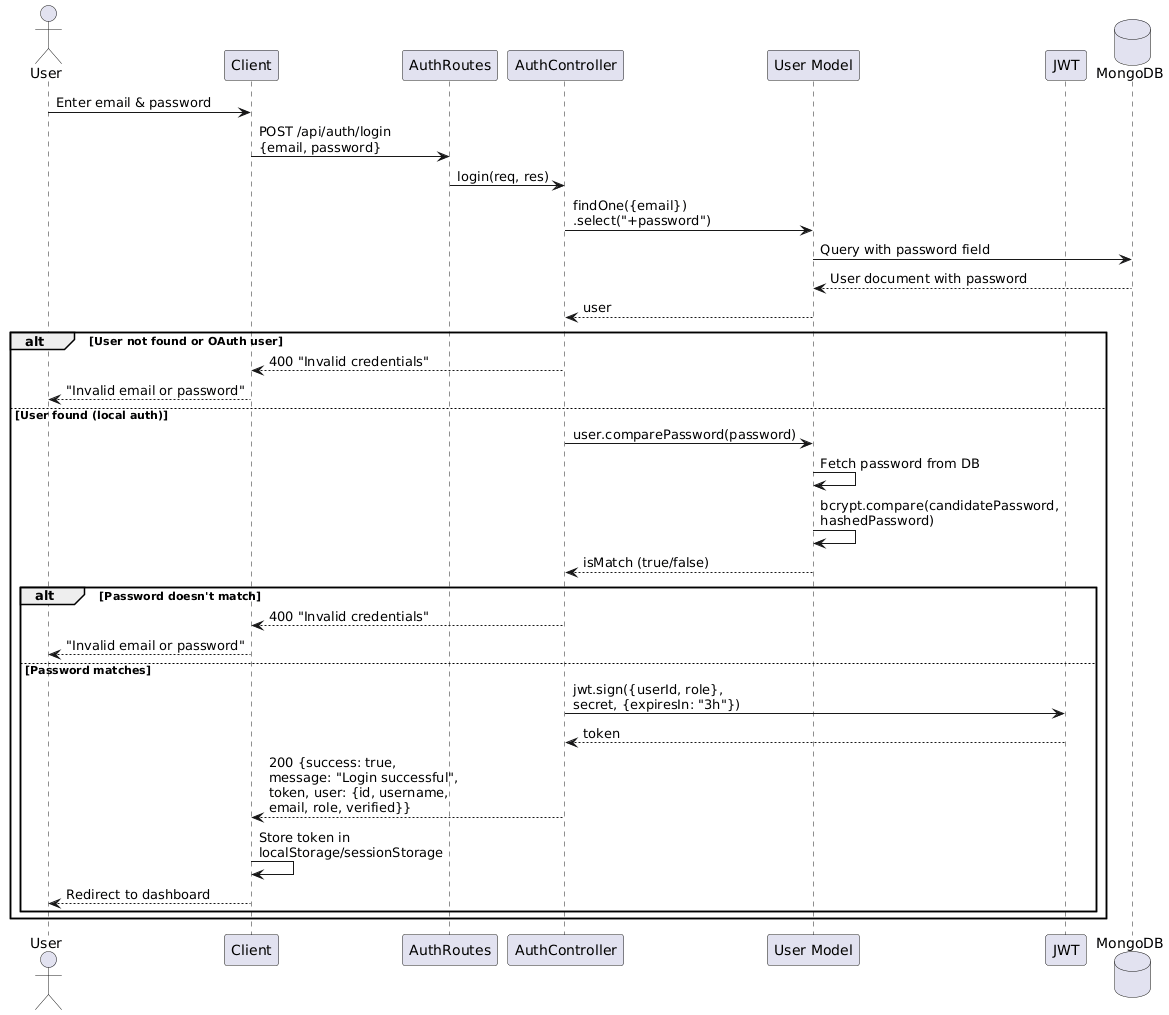

The diagram above was rendered by PlantUML. Its source (embedded in the PNG):
@startuml
actor User
participant "Client" as Client
participant "AuthRoutes" as Routes
participant "AuthController" as Controller
participant "User Model" as UserModel
participant "JWT" as JWT
database "MongoDB" as DB

User -> Client: Enter email & password
Client -> Routes: POST /api/auth/login\n{email, password}
Routes -> Controller: login(req, res)

Controller -> UserModel: findOne({email})\n.select("+password")
UserModel -> DB: Query with password field
DB --> UserModel: User document with password
UserModel --> Controller: user

alt User not found or OAuth user
  Controller --> Client: 400 "Invalid credentials"
  Client --> User: "Invalid email or password"
else User found (local auth)
  Controller -> UserModel: user.comparePassword(password)
  UserModel -> UserModel: Fetch password from DB
  UserModel -> UserModel: bcrypt.compare(candidatePassword,\nhashedPassword)
  UserModel --> Controller: isMatch (true/false)
  
  alt Password doesn't match
    Controller --> Client: 400 "Invalid credentials"
    Client --> User: "Invalid email or password"
  else Password matches
    Controller -> JWT: jwt.sign({userId, role},\nsecret, {expiresIn: "3h"})
    JWT --> Controller: token
    
    Controller --> Client: 200 {success: true,\nmessage: "Login successful",\ntoken, user: {id, username,\nemail, role, verified}}
    Client -> Client: Store token in\nlocalStorage/sessionStorage
    Client --> User: Redirect to dashboard
  end
end
@enduml